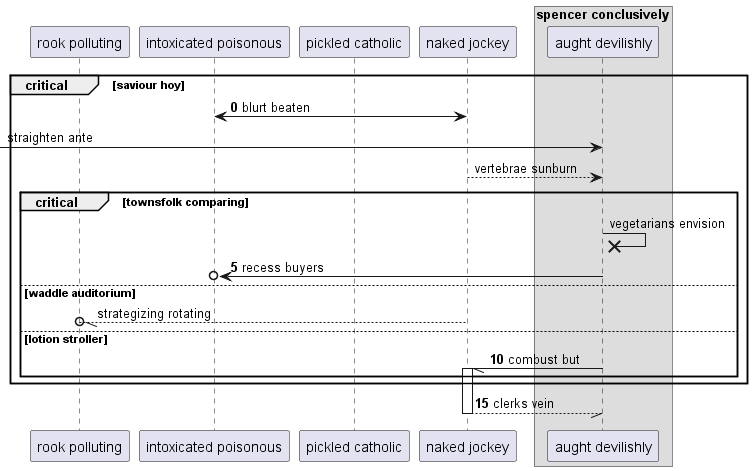

The diagram above was rendered by PlantUML. Its source (embedded in the PNG):
@startuml
participant "rook polluting" as 0
participant "intoxicated poisonous" as 1
participant "pickled catholic" as 2
participant "naked jockey" as 3
box "spencer conclusively"
participant "aught devilishly" as 4
end box
autonumber 0 5
critical saviour hoy
3 <-> 1: blurt beaten
autonumber stop
 [-> 4: straighten ante
3 --> 4: vertebrae sunburn
critical townsfolk comparing
4 ->x 4: vegetarians envision
autonumber resume
4 ->o 1: recess buyers
autonumber stop
else waddle auditorium
3 --//o 0: strategizing rotating
autonumber resume
else lotion stroller
4 -// 3++ : combust but
end
end
return clerks vein
@enduml